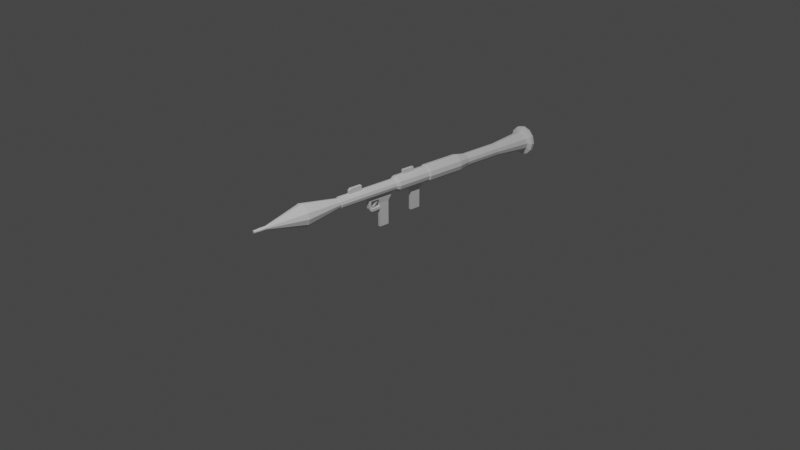 # Source: rocket-launcher.blend  (saved by Blender 2.83.20; exported with 4.5.12 LTS)
import bpy
from mathutils import Matrix  # noqa: F401  (used for matrix-valued properties, if any)

bpy.ops.wm.read_factory_settings(use_empty=True)
scene = bpy.context.scene
scene.name = 'Scene'

# ---- collections
col_collection = bpy.data.collections.new('Collection'); scene.collection.children.link(col_collection)
col_rocket_launcher = bpy.data.collections.new('Rocket Launcher'); scene.collection.children.link(col_rocket_launcher)

# ---- world
world_world = bpy.data.worlds.new('World'); scene.world = world_world
world_world.use_nodes = True; world_world.node_tree.nodes.clear()
_N = world_world.node_tree.nodes; _L = world_world.node_tree.links
n0 = _N.new('ShaderNodeOutputWorld'); n0.name = 'World Output'; n0.location = (300, 300)
n1 = _N.new('ShaderNodeBackground'); n1.name = 'Background'; n1.location = (10, 300)
n1.inputs[0].default_value = (0.05088, 0.05088, 0.05088, 1.0)
_L.new(n1.outputs[0], n0.inputs[0])
n0.is_active_output = True
world_world.color = (0.05088, 0.05088, 0.05088)
world_world.use_sun_shadow = False
world_world.sun_shadow_jitter_overblur = 0.0

# ---- cameras
cam_camera = bpy.data.cameras.new('Camera')
cam_camera.clip_end = 100.0
cam_camera.ortho_scale = 7.314

# ---- lights
light_light = bpy.data.lights.new('Light', 'POINT')
light_light.transmission_factor = 0.0
light_light.energy = 1000.0
light_light.shadow_soft_size = 0.1
light_light.shadow_maximum_resolution = 0.006
light_light.use_absolute_resolution = True

# ---- meshes
me_circle = bpy.data.meshes.new('Circle')
me_circle.from_pydata([(1.763, 0.1538, 0.4057), (1.763, 0.1332, 0.4826), (1.763, 0.07688, 0.5389), (1.763, -1.588e-08, 0.5595), (1.763, -0.07688, 0.5389), (1.763, -0.1332, 0.4826), (1.763, -0.1538, 0.4057), (1.763, -0.1332, 0.3288), (1.763, -0.07688, 0.2725), (1.763, -8.065e-08, 0.2519), (1.763, 0.07688, 0.2725), (1.763, 0.1332, 0.3288), (1.733, 0.1538, 0.4057), (1.733, 0.1332, 0.4826), (1.733, 0.07688, 0.5389), (1.733, -1.588e-08, 0.5595), (1.733, -0.07688, 0.5389), (1.733, -0.1332, 0.4826), (1.733, -0.1538, 0.4057), (1.733, -0.1332, 0.3288), (1.733, -0.07688, 0.2725), (1.733, -8.065e-08, 0.2519), (1.733, 0.07688, 0.2725), (1.733, 0.1332, 0.3288), (1.717, 0.1058, 0.4057), (1.717, 0.09163, 0.4586), (1.717, 0.0529, 0.4973), (1.717, -2.145e-08, 0.5115), (1.717, -0.0529, 0.4973), (1.717, -0.09163, 0.4586), (1.717, -0.1058, 0.4057), (1.717, -0.09163, 0.3528), (1.717, -0.0529, 0.3141), (1.717, -6.601e-08, 0.2999), (1.717, 0.0529, 0.3141), (1.717, 0.09163, 0.3528), (1.312, 0.06888, 0.4057), (1.312, 0.05965, 0.4402), (1.312, 0.03444, 0.4654), (1.312, -2.573e-08, 0.4746), (1.312, -0.03444, 0.4654), (1.312, -0.05965, 0.4402), (1.312, -0.06888, 0.4057), (1.312, -0.05965, 0.3713), (1.312, -0.03444, 0.3461), (1.312, -5.474e-08, 0.3368), (1.312, 0.03444, 0.3461), (1.312, 0.05965, 0.3713), (0.8839, 0.06888, 0.4057), (0.8839, 0.05965, 0.4402), (0.8839, 0.03444, 0.4654), (0.8839, -2.573e-08, 0.4746), (0.8839, -0.03444, 0.4654), (0.8839, -0.05965, 0.4402), (0.8839, -0.06888, 0.4057), (0.8839, -0.05965, 0.3713), (0.8839, -0.03444, 0.3461), (0.8839, -5.474e-08, 0.3368), (0.8839, 0.03444, 0.3461), (0.8839, 0.05965, 0.3713), (0.7609, 0.09383, 0.4057), (0.7609, 0.08126, 0.4526), (0.7609, 0.04692, 0.487), (0.7609, -2.348e-08, 0.4995), (0.7609, -0.04692, 0.487), (0.7609, -0.08126, 0.4526), (0.7609, -0.09383, 0.4057), (0.7609, -0.08126, 0.3588), (0.7609, -0.04692, 0.3245), (0.7609, -6.3e-08, 0.3119), (0.7609, 0.04692, 0.3245), (0.7609, 0.08126, 0.3588), (0.3476, 0.09383, 0.4057), (0.3476, 0.08126, 0.4526), (0.3476, 0.04692, 0.487), (0.3476, -2.348e-08, 0.4995), (0.3476, -0.04692, 0.487), (0.3476, -0.08126, 0.4526), (0.3476, -0.09383, 0.4057), (0.3476, -0.08126, 0.3588), (0.3476, -0.04692, 0.3245), (0.3476, -6.3e-08, 0.3119), (0.3476, 0.04692, 0.3245), (0.3476, 0.08126, 0.3588), (0.333, 0.08264, 0.4057), (0.333, 0.07156, 0.447), (0.333, 0.04132, 0.4773), (0.333, -2.419e-08, 0.4883), (0.333, -0.04132, 0.4773), (0.333, -0.07156, 0.447), (0.333, -0.08264, 0.4057), (0.333, -0.07156, 0.3644), (0.333, -0.04132, 0.3341), (0.333, -5.9e-08, 0.3231), (0.333, 0.04132, 0.3341), (0.333, 0.07156, 0.3644), (-0.04491, 0.08264, 0.4057), (-0.04491, 0.07156, 0.447), (-0.04491, 0.04132, 0.4773), (-0.04491, -2.419e-08, 0.4883), (-0.04491, -0.04132, 0.4773), (-0.04491, -0.07156, 0.447), (-0.04491, -0.08264, 0.4057), (-0.04491, -0.07156, 0.3644), (-0.04491, -0.04132, 0.3341), (-0.04491, -5.9e-08, 0.3231), (-0.04491, 0.04132, 0.3341), (-0.04491, 0.07156, 0.3644), (-0.07911, 0.06065, 0.4057), (-0.07911, 0.05253, 0.436), (-0.07911, 0.03033, 0.4582), (-0.07911, -2.577e-08, 0.4664), (-0.07911, -0.03033, 0.4582), (-0.07911, -0.05253, 0.436), (-0.07911, -0.06065, 0.4057), (-0.07911, -0.05253, 0.3754), (-0.07911, -0.03033, 0.3532), (-0.07911, -5.132e-08, 0.3451), (-0.07911, 0.03033, 0.3532), (-0.07911, 0.05253, 0.3754), (-0.7487, 0.06065, 0.4057), (-0.7487, 0.05253, 0.436), (-0.7487, 0.03033, 0.4582), (-0.7487, -2.577e-08, 0.4664), (-0.7487, -0.03033, 0.4582), (-0.7487, -0.05253, 0.436), (-0.7487, -0.06065, 0.4057), (-0.7487, -0.05253, 0.3754), (-0.7487, -0.03033, 0.3532), (-0.7487, -5.132e-08, 0.3451), (-0.7487, 0.03033, 0.3532), (-0.7487, 0.05253, 0.3754), (-0.753, 0.04819, 0.4057), (-0.753, 0.04173, 0.4298), (-0.753, 0.02409, 0.4474), (-0.753, -2.666e-08, 0.4539), (-0.753, -0.02409, 0.4474), (-0.753, -0.04173, 0.4298), (-0.753, -0.04819, 0.4057), (-0.753, -0.04173, 0.3816), (-0.753, -0.02409, 0.364), (-0.753, -4.696e-08, 0.3575), (-0.753, 0.02409, 0.364), (-0.753, 0.04173, 0.3816), (-1.183, 0.119, 0.4057), (-1.183, 0.1031, 0.4652), (-1.183, 0.05951, 0.5088), (-1.183, -2.052e-08, 0.5247), (-1.183, -0.05951, 0.5088), (-1.183, -0.1031, 0.4652), (-1.183, -0.119, 0.4057), (-1.183, -0.1031, 0.3462), (-1.183, -0.05951, 0.3026), (-1.183, -7.065e-08, 0.2867), (-1.183, 0.05951, 0.3026), (-1.183, 0.1031, 0.3462), (-1.59, 0.01844, 0.4057), (-1.59, 0.01597, 0.4149), (-1.59, 0.009219, 0.4217), (-1.59, -2.803e-08, 0.4242), (-1.59, -0.009219, 0.4217), (-1.59, -0.01597, 0.4149), (-1.59, -0.01844, 0.4057), (-1.59, -0.01597, 0.3965), (-1.59, -0.009219, 0.3897), (-1.59, -3.58e-08, 0.3873), (-1.59, 0.009219, 0.3897), (-1.59, 0.01597, 0.3965), (-1.671, 0.01844, 0.4057), (-1.671, 0.01597, 0.4149), (-1.671, 0.009219, 0.4217), (-1.671, -2.803e-08, 0.4242), (-1.671, -0.009219, 0.4217), (-1.671, -0.01597, 0.4149), (-1.671, -0.01844, 0.4057), (-1.671, -0.01597, 0.3965), (-1.671, -0.009219, 0.3897), (-1.671, -3.58e-08, 0.3873), (-1.671, 0.009219, 0.3897), (-1.671, 0.01597, 0.3965), (-1.671, 0.01614, 0.4057), (-1.671, 0.01398, 0.4138), (-1.671, 0.008071, 0.4197), (-1.671, -2.837e-08, 0.4219), (-1.671, -0.008071, 0.4197), (-1.671, -0.01398, 0.4138), (-1.671, -0.01614, 0.4057), (-1.671, -0.01398, 0.3976), (-1.671, -0.008071, 0.3917), (-1.671, -3.517e-08, 0.3896), (-1.671, 0.008071, 0.3917), (-1.671, 0.01398, 0.3976), (-1.724, 0.01502, 0.4057), (-1.724, 0.01301, 0.4132), (-1.724, 0.00751, 0.4187), (-1.724, -2.854e-08, 0.4207), (-1.724, -0.00751, 0.4187), (-1.724, -0.01301, 0.4132), (-1.724, -0.01502, 0.4057), (-1.724, -0.01301, 0.3982), (-1.724, -0.00751, 0.3927), (-1.724, -3.486e-08, 0.3907), (-1.724, 0.00751, 0.3927), (-1.724, 0.01301, 0.3982), (1.763, -3.055e-08, 0.4057), (-1.199, -0.05613, 0.3085), (-1.199, 0.09722, 0.4618), (-1.199, 0.1123, 0.4057), (-1.199, 0.09722, 0.3496), (-1.199, -0.05613, 0.5029), (-1.199, -2.103e-08, 0.518), (-1.199, -0.09722, 0.3496), (-1.199, -0.1123, 0.4057), (-1.199, 0.05613, 0.3085), (-1.199, -6.831e-08, 0.2935), (-1.724, -2.852e-08, 0.4057), (-1.199, -0.09722, 0.4618), (-1.199, 0.05613, 0.5029)], [], [(4, 3, 15, 16), (11, 10, 22, 23), (1, 0, 12, 13), (8, 7, 19, 20), (5, 4, 16, 17), (0, 11, 23, 12), (2, 1, 13, 14), (9, 8, 20, 21), (6, 5, 17, 18), (3, 2, 14, 15), (10, 9, 21, 22), (7, 6, 18, 19), (14, 13, 25, 26), (21, 20, 32, 33), (18, 17, 29, 30), (15, 14, 26, 27), (22, 21, 33, 34), (19, 18, 30, 31), (16, 15, 27, 28), (23, 22, 34, 35), (13, 12, 24, 25), (20, 19, 31, 32), (17, 16, 28, 29), (12, 23, 35, 24), (24, 35, 47, 36), (26, 25, 37, 38), (33, 32, 44, 45), (30, 29, 41, 42), (27, 26, 38, 39), (34, 33, 45, 46), (31, 30, 42, 43), (28, 27, 39, 40), (35, 34, 46, 47), (25, 24, 36, 37), (32, 31, 43, 44), (29, 28, 40, 41), (41, 40, 52, 53), (36, 47, 59, 48), (38, 37, 49, 50), (45, 44, 56, 57), (42, 41, 53, 54), (39, 38, 50, 51), (46, 45, 57, 58), (43, 42, 54, 55), (40, 39, 51, 52), (47, 46, 58, 59), (37, 36, 48, 49), (44, 43, 55, 56), (53, 52, 64, 65), (48, 59, 71, 60), (50, 49, 61, 62), (57, 56, 68, 69), (54, 53, 65, 66), (51, 50, 62, 63), (58, 57, 69, 70), (55, 54, 66, 67), (52, 51, 63, 64), (59, 58, 70, 71), (49, 48, 60, 61), (56, 55, 67, 68), (68, 67, 79, 80), (65, 64, 76, 77), (60, 71, 83, 72), (62, 61, 73, 74), (69, 68, 80, 81), (66, 65, 77, 78), (63, 62, 74, 75), (70, 69, 81, 82), (67, 66, 78, 79), (64, 63, 75, 76), (71, 70, 82, 83), (61, 60, 72, 73), (73, 72, 84, 85), (80, 79, 91, 92), (77, 76, 88, 89), (72, 83, 95, 84), (74, 73, 85, 86), (81, 80, 92, 93), (78, 77, 89, 90), (75, 74, 86, 87), (82, 81, 93, 94), (79, 78, 90, 91), (76, 75, 87, 88), (83, 82, 94, 95), (95, 94, 106, 107), (85, 84, 96, 97), (92, 91, 103, 104), (89, 88, 100, 101), (84, 95, 107, 96), (86, 85, 97, 98), (93, 92, 104, 105), (90, 89, 101, 102), (87, 86, 98, 99), (94, 93, 105, 106), (91, 90, 102, 103), (88, 87, 99, 100), (100, 99, 111, 112), (107, 106, 118, 119), (97, 96, 108, 109), (104, 103, 115, 116), (101, 100, 112, 113), (96, 107, 119, 108), (98, 97, 109, 110), (105, 104, 116, 117), (102, 101, 113, 114), (99, 98, 110, 111), (106, 105, 117, 118), (103, 102, 114, 115), (112, 111, 123, 124), (119, 118, 130, 131), (109, 108, 120, 121), (116, 115, 127, 128), (113, 112, 124, 125), (108, 119, 131, 120), (110, 109, 121, 122), (117, 116, 128, 129), (114, 113, 125, 126), (111, 110, 122, 123), (118, 117, 129, 130), (115, 114, 126, 127), (127, 126, 138, 139), (124, 123, 135, 136), (131, 130, 142, 143), (121, 120, 132, 133), (128, 127, 139, 140), (125, 124, 136, 137), (120, 131, 143, 132), (122, 121, 133, 134), (129, 128, 140, 141), (126, 125, 137, 138), (123, 122, 134, 135), (130, 129, 141, 142), (139, 138, 150, 151), (136, 135, 147, 148), (143, 142, 154, 155), (133, 132, 144, 145), (140, 139, 151, 152), (137, 136, 148, 149), (132, 143, 155, 144), (134, 133, 145, 146), (141, 140, 152, 153), (138, 137, 149, 150), (135, 134, 146, 147), (142, 141, 153, 154), (213, 214, 165, 166), (211, 212, 162, 163), (209, 210, 159, 160), (208, 213, 166, 167), (206, 207, 156, 157), (205, 211, 163, 164), (216, 209, 160, 161), (207, 208, 167, 156), (217, 206, 157, 158), (214, 205, 164, 165), (212, 216, 161, 162), (210, 217, 158, 159), (159, 158, 170, 171), (166, 165, 177, 178), (163, 162, 174, 175), (160, 159, 171, 172), (167, 166, 178, 179), (157, 156, 168, 169), (164, 163, 175, 176), (161, 160, 172, 173), (156, 167, 179, 168), (158, 157, 169, 170), (165, 164, 176, 177), (162, 161, 173, 174), (171, 170, 182, 183), (178, 177, 189, 190), (175, 174, 186, 187), (172, 171, 183, 184), (179, 178, 190, 191), (169, 168, 180, 181), (176, 175, 187, 188), (173, 172, 184, 185), (168, 179, 191, 180), (170, 169, 181, 182), (177, 176, 188, 189), (174, 173, 185, 186), (186, 185, 197, 198), (183, 182, 194, 195), (190, 189, 201, 202), (187, 186, 198, 199), (184, 183, 195, 196), (191, 190, 202, 203), (181, 180, 192, 193), (188, 187, 199, 200), (185, 184, 196, 197), (180, 191, 203, 192), (182, 181, 193, 194), (189, 188, 200, 201), (147, 146, 217, 210), (4, 5, 204), (11, 0, 204), (1, 2, 204), (8, 9, 204), (5, 6, 204), (2, 3, 204), (9, 10, 204), (6, 7, 204), (3, 4, 204), (10, 11, 204), (0, 1, 204), (7, 8, 204), (193, 192, 215), (192, 203, 215), (203, 202, 215), (202, 201, 215), (201, 200, 215), (200, 199, 215), (199, 198, 215), (198, 197, 215), (197, 196, 215), (196, 195, 215), (195, 194, 215), (194, 193, 215), (150, 149, 216, 212), (153, 152, 205, 214), (146, 145, 206, 217), (144, 155, 208, 207), (149, 148, 209, 216), (152, 151, 211, 205), (145, 144, 207, 206), (155, 154, 213, 208), (148, 147, 210, 209), (151, 150, 212, 211), (154, 153, 214, 213)])
_uv = me_circle.uv_layers.new(name='UVMap')
_uv.uv.foreach_set('vector', [0.0, 0.0, 0.0, 0.0, 0.0, 0.0, 0.0, 0.0, 0.0, 0.0, 0.0, 0.0, 0.0, 0.0, 0.0, 0.0, 0.0, 0.0, 0.0, 0.0, 0.0, 0.0, 0.0, 0.0, 0.0, 0.0, 0.0, 0.0, 0.0, 0.0, 0.0, 0.0, 0.0, 0.0, 0.0, 0.0, 0.0, 0.0, 0.0, 0.0, 0.0, 0.0, 0.0, 0.0, 0.0, 0.0, 0.0, 0.0, 0.0, 0.0, 0.0, 0.0, 0.0, 0.0, 0.0, 0.0, 0.0, 0.0, 0.0, 0.0, 0.0, 0.0, 0.0, 0.0, 0.0, 0.0, 0.0, 0.0, 0.0, 0.0, 0.0, 0.0, 0.0, 0.0, 0.0, 0.0, 0.0, 0.0, 0.0, 0.0, 0.0, 0.0, 0.0, 0.0, 0.0, 0.0, 0.0, 0.0, 0.0, 0.0, 0.0, 0.0, 0.0, 0.0, 0.0, 0.0, 0.0, 0.0, 0.0, 0.0, 0.0, 0.0, 0.0, 0.0, 0.0, 0.0, 0.0, 0.0, 0.0, 0.0, 0.0, 0.0, 0.0, 0.0, 0.0, 0.0, 0.0, 0.0, 0.0, 0.0, 0.0, 0.0, 0.0, 0.0, 0.0, 0.0, 0.0, 0.0, 0.0, 0.0, 0.0, 0.0, 0.0, 0.0, 0.0, 0.0, 0.0, 0.0, 0.0, 0.0, 0.0, 0.0, 0.0, 0.0, 0.0, 0.0, 0.0, 0.0, 0.0, 0.0, 0.0, 0.0, 0.0, 0.0, 0.0, 0.0, 0.0, 0.0, 0.0, 0.0, 0.0, 0.0, 0.0, 0.0, 0.0, 0.0, 0.0, 0.0, 0.0, 0.0, 0.0, 0.0, 0.0, 0.0, 0.0, 0.0, 0.0, 0.0, 0.0, 0.0, 0.0, 0.0, 0.0, 0.0, 0.0, 0.0, 0.0, 0.0, 0.0, 0.0, 0.0, 0.0, 0.0, 0.0, 0.0, 0.0, 0.0, 0.0, 0.0, 0.0, 0.0, 0.0, 0.0, 0.0, 0.0, 0.0, 0.0, 0.0, 0.0, 0.0, 0.0, 0.0, 0.0, 0.0, 0.0, 0.0, 0.0, 0.0, 0.0, 0.0, 0.0, 0.0, 0.0, 0.0, 0.0, 0.0, 0.0, 0.0, 0.0, 0.0, 0.0, 0.0, 0.0, 0.0, 0.0, 0.0, 0.0, 0.0, 0.0, 0.0, 0.0, 0.0, 0.0, 0.0, 0.0, 0.0, 0.0, 0.0, 0.0, 0.0, 0.0, 0.0, 0.0, 0.0, 0.0, 0.0, 0.0, 0.0, 0.0, 0.0, 0.0, 0.0, 0.0, 0.0, 0.0, 0.0, 0.0, 0.0, 0.0, 0.0, 0.0, 0.0, 0.0, 0.0, 0.0, 0.0, 0.0, 0.0, 0.0, 0.0, 0.0, 0.0, 0.0, 0.0, 0.0, 0.0, 0.0, 0.0, 0.0, 0.0, 0.0, 0.0, 0.0, 0.0, 0.0, 0.0, 0.0, 0.0, 0.0, 0.0, 0.0, 0.0, 0.0, 0.0, 0.0, 0.0, 0.0, 0.0, 0.0, 0.0, 0.0, 0.0, 0.0, 0.0, 0.0, 0.0, 0.0, 0.0, 0.0, 0.0, 0.0, 0.0, 0.0, 0.0, 0.0, 0.0, 0.0, 0.0, 0.0, 0.0, 0.0, 0.0, 0.0, 0.0, 0.0, 0.0, 0.0, 0.0, 0.0, 0.0, 0.0, 0.0, 0.0, 0.0, 0.0, 0.0, 0.0, 0.0, 0.0, 0.0, 0.0, 0.0, 0.0, 0.0, 0.0, 0.0, 0.0, 0.0, 0.0, 0.0, 0.0, 0.0, 0.0, 0.0, 0.0, 0.0, 0.0, 0.0, 0.0, 0.0, 0.0, 0.0, 0.0, 0.0, 0.0, 0.0, 0.0, 0.0, 0.0, 0.0, 0.0, 0.0, 0.0, 0.0, 0.0, 0.0, 0.0, 0.0, 0.0, 0.0, 0.0, 0.0, 0.0, 0.0, 0.0, 0.0, 0.0, 0.0, 0.0, 0.0, 0.0, 0.0, 0.0, 0.0, 0.0, 0.0, 0.0, 0.0, 0.0, 0.0, 0.0, 0.0, 0.0, 0.0, 0.0, 0.0, 0.0, 0.0, 0.0, 0.0, 0.0, 0.0, 0.0, 0.0, 0.0, 0.0, 0.0, 0.0, 0.0, 0.0, 0.0, 0.0, 0.0, 0.0, 0.0, 0.0, 0.0, 0.0, 0.0, 0.0, 0.0, 0.0, 0.0, 0.0, 0.0, 0.0, 0.0, 0.0, 0.0, 0.0, 0.0, 0.0, 0.0, 0.0, 0.0, 0.0, 0.0, 0.0, 0.0, 0.0, 0.0, 0.0, 0.0, 0.0, 0.0, 0.0, 0.0, 0.0, 0.0, 0.0, 0.0, 0.0, 0.0, 0.0, 0.0, 0.0, 0.0, 0.0, 0.0, 0.0, 0.0, 0.0, 0.0, 0.0, 0.0, 0.0, 0.0, 0.0, 0.0, 0.0, 0.0, 0.0, 0.0, 0.0, 0.0, 0.0, 0.0, 0.0, 0.0, 0.0, 0.0, 0.0, 0.0, 0.0, 0.0, 0.0, 0.0, 0.0, 0.0, 0.0, 0.0, 0.0, 0.0, 0.0, 0.0, 0.0, 0.0, 0.0, 0.0, 0.0, 0.0, 0.0, 0.0, 0.0, 0.0, 0.0, 0.0, 0.0, 0.0, 0.0, 0.0, 0.0, 0.0, 0.0, 0.0, 0.0, 0.0, 0.0, 0.0, 0.0, 0.0, 0.0, 0.0, 0.0, 0.0, 0.0, 0.0, 0.0, 0.0, 0.0, 0.0, 0.0, 0.0, 0.0, 0.0, 0.0, 0.0, 0.0, 0.0, 0.0, 0.0, 0.0, 0.0, 0.0, 0.0, 0.0, 0.0, 0.0, 0.0, 0.0, 0.0, 0.0, 0.0, 0.0, 0.0, 0.0, 0.0, 0.0, 0.0, 0.0, 0.0, 0.0, 0.0, 0.0, 0.0, 0.0, 0.0, 0.0, 0.0, 0.0, 0.0, 0.0, 0.0, 0.0, 0.0, 0.0, 0.0, 0.0, 0.0, 0.0, 0.0, 0.0, 0.0, 0.0, 0.0, 0.0, 0.0, 0.0, 0.0, 0.0, 0.0, 0.0, 0.0, 0.0, 0.0, 0.0, 0.0, 0.0, 0.0, 0.0, 0.0, 0.0, 0.0, 0.0, 0.0, 0.0, 0.0, 0.0, 0.0, 0.0, 0.0, 0.0, 0.0, 0.0, 0.0, 0.0, 0.0, 0.0, 0.0, 0.0, 0.0, 0.0, 0.0, 0.0, 0.0, 0.0, 0.0, 0.0, 0.0, 0.0, 0.0, 0.0, 0.0, 0.0, 0.0, 0.0, 0.0, 0.0, 0.0, 0.0, 0.0, 0.0, 0.0, 0.0, 0.0, 0.0, 0.0, 0.0, 0.0, 0.0, 0.0, 0.0, 0.0, 0.0, 0.0, 0.0, 0.0, 0.0, 0.0, 0.0, 0.0, 0.0, 0.0, 0.0, 0.0, 0.0, 0.0, 0.0, 0.0, 0.0, 0.0, 0.0, 0.0, 0.0, 0.0, 0.0, 0.0, 0.0, 0.0, 0.0, 0.0, 0.0, 0.0, 0.0, 0.0, 0.0, 0.0, 0.0, 0.0, 0.0, 0.0, 0.0, 0.0, 0.0, 0.0, 0.0, 0.0, 0.0, 0.0, 0.0, 0.0, 0.0, 0.0, 0.0, 0.0, 0.0, 0.0, 0.0, 0.0, 0.0, 0.0, 0.0, 0.0, 0.0, 0.0, 0.0, 0.0, 0.0, 0.0, 0.0, 0.0, 0.0, 0.0, 0.0, 0.0, 0.0, 0.0, 0.0, 0.0, 0.0, 0.0, 0.0, 0.0, 0.0, 0.0, 0.0, 0.0, 0.0, 0.0, 0.0, 0.0, 0.0, 0.0, 0.0, 0.0, 0.0, 0.0, 0.0, 0.0, 0.0, 0.0, 0.0, 0.0, 0.0, 0.0, 0.0, 0.0, 0.0, 0.0, 0.0, 0.0, 0.0, 0.0, 0.0, 0.0, 0.0, 0.0, 0.0, 0.0, 0.0, 0.0, 0.0, 0.0, 0.0, 0.0, 0.0, 0.0, 0.0, 0.0, 0.0, 0.0, 0.0, 0.0, 0.0, 0.0, 0.0, 0.0, 0.0, 0.0, 0.0, 0.0, 0.0, 0.0, 0.0, 0.0, 0.0, 0.0, 0.0, 0.0, 0.0, 0.0, 0.0, 0.0, 0.0, 0.0, 0.0, 0.0, 0.0, 0.0, 0.0, 0.0, 0.0, 0.0, 0.0, 0.0, 0.0, 0.0, 0.0, 0.0, 0.0, 0.0, 0.0, 0.0, 0.0, 0.0, 0.0, 0.0, 0.0, 0.0, 0.0, 0.0, 0.0, 0.0, 0.0, 0.0, 0.0, 0.0, 0.0, 0.0, 0.0, 0.0, 0.0, 0.0, 0.0, 0.0, 0.0, 0.0, 0.0, 0.0, 0.0, 0.0, 0.0, 0.0, 0.0, 0.0, 0.0, 0.0, 0.0, 0.0, 0.0, 0.0, 0.0, 0.0, 0.0, 0.0, 0.0, 0.0, 0.0, 0.0, 0.0, 0.0, 0.0, 0.0, 0.0, 0.0, 0.0, 0.0, 0.0, 0.0, 0.0, 0.0, 0.0, 0.0, 0.0, 0.0, 0.0, 0.0, 0.0, 0.0, 0.0, 0.0, 0.0, 0.0, 0.0, 0.0, 0.0, 0.0, 0.0, 0.0, 0.0, 0.0, 0.0, 0.0, 0.0, 0.0, 0.0, 0.0, 0.0, 0.0, 0.0, 0.0, 0.0, 0.0, 0.0, 0.0, 0.0, 0.0, 0.0, 0.0, 0.0, 0.0, 0.0, 0.0, 0.0, 0.0, 0.0, 0.0, 0.0, 0.0, 0.0, 0.0, 0.0, 0.0, 0.0, 0.0, 0.0, 0.0, 0.0, 0.0, 0.0, 0.0, 0.0, 0.0, 0.0, 0.0, 0.0, 0.0, 0.0, 0.0, 0.0, 0.0, 0.0, 0.0, 0.0, 0.0, 0.0, 0.0, 0.0, 0.0, 0.0, 0.0, 0.0, 0.0, 0.0, 0.0, 0.0, 0.0, 0.0, 0.0, 0.0, 0.0, 0.0, 0.0, 0.0, 0.0, 0.0, 0.0, 0.0, 0.0, 0.0, 0.0, 0.0, 0.0, 0.0, 0.0, 0.0, 0.0, 0.0, 0.0, 0.0, 0.0, 0.0, 0.0, 0.0, 0.0, 0.0, 0.0, 0.0, 0.0, 0.0, 0.0, 0.0, 0.0, 0.0, 0.0, 0.0, 0.0, 0.0, 0.0, 0.0, 0.0, 0.0, 0.0, 0.0, 0.0, 0.0, 0.0, 0.0, 0.0, 0.0, 0.0, 0.0, 0.0, 0.0, 0.0, 0.0, 0.0, 0.0, 0.0, 0.0, 0.0, 0.0, 0.0, 0.0, 0.0, 0.0, 0.0, 0.0, 0.0, 0.0, 0.0, 0.0, 0.0, 0.0, 0.0, 0.0, 0.0, 0.0, 0.0, 0.0, 0.0, 0.0, 0.0, 0.0, 0.0, 0.0, 0.0, 0.0, 0.0, 0.0, 0.0, 0.0, 0.0, 0.0, 0.0, 0.0, 0.0, 0.0, 0.0, 0.0, 0.0, 0.0, 0.0, 0.0, 0.0, 0.0, 0.0, 0.0, 0.0, 0.0, 0.0, 0.0, 0.0, 0.0, 0.0, 0.0, 0.0, 0.0, 0.0, 0.0, 0.0, 0.0, 0.0, 0.0, 0.0, 0.0, 0.0, 0.0, 0.0, 0.0, 0.0, 0.0, 0.0, 0.0, 0.0, 0.0, 0.0, 0.0, 0.0, 0.0, 0.0, 0.0, 0.0, 0.0, 0.0, 0.0, 0.0, 0.0, 0.0, 0.0, 0.0, 0.0, 0.0, 0.0, 0.0, 0.0, 0.0, 0.0, 0.0, 0.0, 0.0, 0.0, 0.0, 0.0, 0.0, 0.0, 0.0, 0.0, 0.0, 0.0, 0.0, 0.0, 0.0, 0.0, 0.0, 0.0, 0.0, 0.0, 0.0, 0.0, 0.0, 0.0, 0.0, 0.0, 0.0, 0.0, 0.0, 0.0, 0.0, 0.0, 0.0, 0.0, 0.0, 0.0, 0.0, 0.0, 0.0, 0.0, 0.0, 0.0, 0.0, 0.0, 0.0, 0.0, 0.0, 0.0, 0.0, 0.0, 0.0, 0.0, 0.0, 0.0, 0.0, 0.0, 0.0, 0.0, 0.0, 0.0, 0.0, 0.0, 0.0, 0.0, 0.0, 0.0, 0.0, 0.0, 0.0, 0.0, 0.0, 0.0, 0.0, 0.0, 0.0, 0.0, 0.0, 0.0, 0.0, 0.0, 0.0, 0.0, 0.0, 0.0, 0.0, 0.0, 0.0, 0.0, 0.0, 0.0, 0.0, 0.0, 0.0, 0.0, 0.0, 0.0, 0.0, 0.0, 0.0, 0.0, 0.0, 0.0, 0.0, 0.0, 0.0, 0.0, 0.0, 0.0, 0.0, 0.0, 0.0, 0.0, 0.0, 0.0, 0.0, 0.0, 0.0, 0.0, 0.0, 0.0, 0.0, 0.0, 0.0, 0.0, 0.0, 0.0, 0.0, 0.0, 0.0, 0.0, 0.0, 0.0, 0.0, 0.0, 0.0, 0.0, 0.0, 0.0, 0.0, 0.0, 0.0, 0.0, 0.0, 0.0, 0.0, 0.0, 0.0, 0.0, 0.0, 0.0, 0.0, 0.0, 0.0, 0.0, 0.0, 0.0, 0.0, 0.0, 0.0, 0.0, 0.0, 0.0, 0.0, 0.0, 0.0, 0.0, 0.0, 0.0, 0.0, 0.0, 0.0, 0.0, 0.0, 0.0, 0.0, 0.0, 0.0, 0.0, 0.0, 0.0, 0.0, 0.0, 0.0, 0.0, 0.0, 0.0, 0.0, 0.0, 0.0, 0.0, 0.0, 0.0, 0.0, 0.0, 0.0, 0.0, 0.0, 0.0, 0.0, 0.0, 0.0, 0.0, 0.0, 0.0, 0.0, 0.0, 0.0, 0.0, 0.0, 0.0, 0.0, 0.0, 0.0, 0.0, 0.0, 0.0, 0.0, 0.0, 0.0, 0.0, 0.0, 0.0, 0.0, 0.0, 0.0, 0.0, 0.0, 0.0, 0.0, 0.0, 0.0, 0.0, 0.0, 0.0, 0.0, 0.0, 0.0, 0.0, 0.0, 0.0, 0.0, 0.0, 0.0, 0.0, 0.0, 0.0, 0.0, 0.0, 0.0, 0.0, 0.0, 0.0, 0.0, 0.0, 0.0, 0.0, 0.0, 0.0, 0.0, 0.0, 0.0, 0.0, 0.0, 0.0, 0.0, 0.0, 0.0, 0.0, 0.0, 0.0, 0.0, 0.0, 0.0, 0.0, 0.0, 0.0, 0.0, 0.0, 0.0, 0.0, 0.0, 0.0, 0.0, 0.0, 0.0, 0.0, 0.0, 0.0, 0.0, 0.0, 0.0, 0.0, 0.0, 0.0, 0.0, 0.0, 0.0, 0.0, 0.0, 0.0, 0.0, 0.0, 0.0, 0.0, 0.0, 0.0, 0.0, 0.0, 0.0, 0.0, 0.0, 0.0, 0.0, 0.0, 0.0, 0.0, 0.0, 0.0, 0.0, 0.0, 0.0, 0.0, 0.0, 0.0, 0.0, 0.0, 0.0, 0.0, 0.0, 0.0, 0.0, 0.0, 0.0, 0.0, 0.0, 0.0, 0.0, 0.0, 0.0, 0.0, 0.0, 0.0, 0.0, 0.0, 0.0, 0.0, 0.0, 0.0, 0.0, 0.0, 0.0, 0.0, 0.0, 0.0, 0.0, 0.0, 0.0, 0.0, 0.0, 0.0, 0.0, 0.0, 0.0, 0.0, 0.0, 0.0, 0.0, 0.0, 0.0, 0.0, 0.0, 0.0, 0.0, 0.0, 0.0, 0.0, 0.0, 0.0, 0.0, 0.0, 0.0, 0.0, 0.0, 0.0, 0.0, 0.0, 0.0, 0.0, 0.0, 0.0, 0.0, 0.0, 0.0, 0.0, 0.0, 0.0, 0.0, 0.0, 0.0, 0.0, 0.0, 0.0, 0.0, 0.0, 0.0, 0.0, 0.0, 0.0, 0.0, 0.0, 0.0, 0.0, 0.0, 0.0, 0.0, 0.0, 0.0, 0.0, 0.0, 0.0, 0.0, 0.0, 0.0, 0.0, 0.0, 0.0, 0.0, 0.0, 0.0, 0.0, 0.0, 0.0, 0.0, 0.0, 0.0, 0.0, 0.0, 0.0, 0.0, 0.0, 0.0, 0.0, 0.0, 0.0, 0.0, 0.0, 0.0, 0.0, 0.0, 0.0, 0.0, 0.0, 0.0, 0.0, 0.0, 0.0, 0.0, 0.0, 0.0, 0.0, 0.0, 0.0, 0.0, 0.0, 0.0, 0.0, 0.0, 0.0, 0.0, 0.0, 0.0, 0.0, 0.0, 0.0, 0.0, 0.0, 0.0, 0.0, 0.0, 0.0, 0.0, 0.0, 0.0, 0.0, 0.0, 0.0, 0.0, 0.0, 0.0, 0.0, 0.0, 0.0, 0.0, 0.0, 0.0, 0.0, 0.0, 0.0, 0.0, 0.0, 0.0, 0.0, 0.0, 0.0, 0.0, 0.0, 0.0, 0.0, 0.0, 0.0, 0.0, 0.0, 0.0, 0.0, 0.0, 0.0, 0.0, 0.0, 0.0, 0.0, 0.0, 0.0, 0.0, 0.0, 0.0, 0.0, 0.0, 0.0, 0.0, 0.0, 0.0, 0.0, 0.0, 0.0, 0.0, 0.0, 0.0, 0.0, 0.0, 0.0, 0.0, 0.0, 0.0, 0.0, 0.0, 0.0, 0.0, 0.0, 0.0, 0.0, 0.0, 0.0, 0.0, 0.0, 0.0, 0.0, 0.0, 0.0, 0.0, 0.0, 0.0, 0.0, 0.0, 0.0, 0.0, 0.0, 0.0, 0.0, 0.0, 0.0, 0.0, 0.0, 0.0, 0.0, 0.0, 0.0, 0.0, 0.0, 0.0, 0.0, 0.0, 0.0, 0.0, 0.0, 0.0, 0.0, 0.0, 0.0, 0.0, 0.0, 0.0, 0.0, 0.0, 0.0, 0.0, 0.0, 0.0, 0.0, 0.0, 0.0, 0.0, 0.0, 0.0, 0.0, 0.0, 0.0, 0.0, 0.0, 0.0, 0.0, 0.0, 0.0, 0.0, 0.0, 0.0, 0.0, 0.0, 0.0, 0.0, 0.0, 0.0, 0.0, 0.0, 0.0, 0.0, 0.0, 0.0, 0.0])
me_circle.use_remesh_fix_poles = True
me_circle.use_remesh_preserve_attributes = False
me_circle.use_mirror_vertex_groups = False
me_circle.update()
me_cube_001 = bpy.data.meshes.new('Cube.001')
me_cube_001.from_pydata([(0.1419, -0.01499, 0.06641), (0.1419, -0.01499, 0.2788), (0.1419, 0.01499, 0.06641), (0.1419, 0.01499, 0.2788), (0.2535, -0.01499, 0.06641), (0.2535, -0.01499, 0.2788), (0.2535, 0.01499, 0.06641), (0.2535, 0.01499, 0.2788), (0.1183, -0.02134, 0.2996), (0.1183, 0.02134, 0.2996), (0.2771, 0.02134, 0.2996), (0.2771, -0.02134, 0.2996), (0.1183, -0.02134, 0.3304), (0.1183, 0.02134, 0.3304), (0.2771, 0.02134, 0.3304), (0.2771, -0.02134, 0.3304)], [], [(0, 1, 3, 2), (2, 3, 7, 6), (6, 7, 5, 4), (4, 5, 1, 0), (2, 6, 4, 0), (3, 1, 8, 9), (10, 9, 13, 14), (1, 5, 11, 8), (7, 3, 9, 10), (5, 7, 10, 11), (11, 10, 14, 15), (9, 8, 12, 13), (8, 11, 15, 12)])
_uv = me_cube_001.uv_layers.new(name='UVMap')
_uv.uv.foreach_set('vector', [0.375, 0.0, 0.625, 0.0, 0.625, 0.25, 0.375, 0.25, 0.375, 0.25, 0.625, 0.25, 0.625, 0.5, 0.375, 0.5, 0.375, 0.5, 0.625, 0.5, 0.625, 0.75, 0.375, 0.75, 0.375, 0.75, 0.625, 0.75, 0.625, 1.0, 0.375, 1.0, 0.125, 0.5, 0.375, 0.5, 0.375, 0.75, 0.125, 0.75, 0.625, 0.25, 0.625, 0.0, 0.625, 0.0, 0.625, 0.25, 0.625, 0.5, 0.625, 0.25, 0.625, 0.25, 0.625, 0.5, 0.625, 1.0, 0.625, 0.75, 0.625, 0.75, 0.625, 1.0, 0.625, 0.5, 0.625, 0.25, 0.625, 0.25, 0.625, 0.5, 0.625, 0.75, 0.625, 0.5, 0.625, 0.5, 0.625, 0.75, 0.625, 0.75, 0.625, 0.5, 0.625, 0.5, 0.625, 0.75, 0.625, 0.25, 0.625, 0.0, 0.625, 0.0, 0.625, 0.25, 0.625, 1.0, 0.625, 0.75, 0.625, 0.75, 0.625, 1.0])
me_cube_001.use_remesh_fix_poles = True
me_cube_001.use_remesh_preserve_attributes = False
me_cube_001.use_mirror_vertex_groups = False
me_cube_001.update()
me_cube_002 = bpy.data.meshes.new('Cube.002')
me_cube_002.from_pydata([(0.0433, -0.01499, 0.483), (0.0433, 0.01499, 0.483), (0.1753, -0.01499, 0.483), (0.1753, 0.01499, 0.483), (0.0433, 0.01499, 0.531), (0.0433, -0.01499, 0.531), (0.1753, 0.01499, 0.531), (0.1753, -0.01499, 0.531)], [], [(4, 5, 7, 6), (1, 4, 6, 3), (3, 6, 7, 2), (0, 5, 4, 1), (2, 7, 5, 0)])
_uv = me_cube_002.uv_layers.new(name='UVMap')
_uv.uv.foreach_set('vector', [0.125, 0.5, 0.125, 0.75, 0.375, 0.75, 0.375, 0.5, 0.125, 0.5, 0.125, 0.5, 0.375, 0.5, 0.375, 0.5, 0.375, 0.5, 0.375, 0.5, 0.375, 0.75, 0.375, 0.75, 0.125, 0.75, 0.125, 0.75, 0.125, 0.5, 0.125, 0.5, 0.375, 0.75, 0.375, 0.75, 0.125, 0.75, 0.125, 0.75])
me_cube_002.use_remesh_fix_poles = True
me_cube_002.use_remesh_preserve_attributes = False
me_cube_002.use_mirror_vertex_groups = False
me_cube_002.update()
me_cube_003 = bpy.data.meshes.new('Cube.003')
me_cube_003.from_pydata([(-0.6109, -0.01499, 0.4548), (-0.6109, 0.01499, 0.4548), (-0.4843, -0.01499, 0.4548), (-0.4843, 0.01499, 0.4548), (-0.6109, 0.01499, 0.5177), (-0.6109, -0.01499, 0.5177), (-0.4843, 0.01499, 0.5177), (-0.4843, -0.01499, 0.5177), (-0.6317, 0.01499, 0.4548), (-0.6317, -0.01499, 0.4548), (-0.6317, 0.01499, 0.5008), (-0.6317, -0.01499, 0.5008)], [], [(4, 5, 7, 6), (1, 4, 6, 3), (3, 6, 7, 2), (4, 10, 11, 5), (2, 7, 5, 0), (9, 11, 10, 8), (5, 11, 9, 0), (1, 8, 10, 4)])
_uv = me_cube_003.uv_layers.new(name='UVMap')
_uv.uv.foreach_set('vector', [0.125, 0.5, 0.125, 0.75, 0.375, 0.75, 0.375, 0.5, 0.125, 0.5, 0.125, 0.5, 0.375, 0.5, 0.375, 0.5, 0.375, 0.5, 0.375, 0.5, 0.375, 0.75, 0.375, 0.75, 0.125, 0.5, 0.125, 0.5, 0.125, 0.75, 0.125, 0.75, 0.375, 0.75, 0.375, 0.75, 0.125, 0.75, 0.125, 0.75, 0.125, 0.75, 0.125, 0.75, 0.125, 0.5, 0.125, 0.5, 0.125, 0.75, 0.125, 0.75, 0.125, 0.75, 0.125, 0.75, 0.125, 0.5, 0.125, 0.5, 0.125, 0.5, 0.125, 0.5])
me_cube_003.use_remesh_fix_poles = True
me_cube_003.use_remesh_preserve_attributes = False
me_cube_003.use_mirror_vertex_groups = False
me_cube_003.update()
me_cube_004 = bpy.data.meshes.new('Cube.004')
me_cube_004.from_pydata([(-0.2596, -0.01499, 0.0008389), (-0.2596, -0.01499, 0.2596), (-0.2596, 0.01499, 0.0008389), (-0.2596, 0.01499, 0.2596), (-0.1518, -0.01499, 0.0008389), (-0.1518, -0.01499, 0.2596), (-0.1518, 0.01499, 0.0008389), (-0.1518, 0.01499, 0.2596), (-0.2824, -0.02134, 0.3111), (-0.2824, 0.02134, 0.3111), (-0.1238, 0.02134, 0.3111), (-0.1238, -0.02134, 0.3111), (-0.2824, -0.02134, 0.3567), (-0.2824, 0.02134, 0.3567), (-0.1238, 0.02134, 0.3567), (-0.1238, -0.02134, 0.3567), (-0.3979, -0.02134, 0.3111), (-0.3979, 0.02134, 0.3111), (-0.3979, -0.02134, 0.3567), (-0.3979, 0.02134, 0.3567), (-0.3741, -0.02134, 0.3111), (-0.3741, 0.02134, 0.3111), (-0.3741, 0.02134, 0.3567), (-0.3741, -0.02134, 0.3567), (-0.2536, -0.01852, 0.1989), (-0.2536, 0.01852, 0.1989), (-0.2536, -0.01852, 0.2251), (-0.2536, 0.01852, 0.2251), (-0.3979, -0.02134, 0.2448), (-0.3535, -0.02134, 0.1989), (-0.3945, -0.02134, 0.2272), (-0.3849, -0.02134, 0.2123), (-0.3705, -0.02134, 0.2024), (-0.3535, 0.02134, 0.1989), (-0.3979, 0.02134, 0.2448), (-0.3705, 0.02134, 0.2024), (-0.3849, 0.02134, 0.2123), (-0.3945, 0.02134, 0.2272), (-0.3579, -0.02134, 0.2251), (-0.3741, -0.02134, 0.2419), (-0.3641, -0.02134, 0.2263), (-0.3694, -0.02134, 0.23), (-0.3729, -0.02134, 0.2355), (-0.3741, 0.02134, 0.2419), (-0.3579, 0.02134, 0.2251), (-0.3729, 0.02134, 0.2355), (-0.3694, 0.02134, 0.23), (-0.3641, 0.02134, 0.2263)], [], [(0, 1, 3, 2), (2, 3, 7, 6), (6, 7, 5, 4), (4, 5, 1, 0), (2, 6, 4, 0), (3, 1, 8, 9), (10, 9, 13, 14), (1, 5, 11, 8), (7, 3, 9, 10), (5, 7, 10, 11), (11, 10, 14, 15), (8, 11, 15, 12), (17, 16, 18, 19), (22, 21, 17, 19), (23, 22, 19, 18), (20, 23, 18, 16), (8, 12, 23, 20), (12, 13, 22, 23), (13, 9, 21, 22), (9, 8, 20, 21), (43, 45, 46, 47, 44, 27, 25, 33, 35, 36, 37, 34, 17, 21), (44, 38, 26, 27), (28, 30, 31, 32, 29, 24, 26, 38, 40, 41, 42, 39, 20, 16), (16, 17, 34, 28), (28, 34, 37, 30), (30, 37, 36, 31), (31, 36, 35, 32), (32, 35, 33, 29), (33, 25, 24, 29), (38, 44, 47, 40), (40, 47, 46, 41), (41, 46, 45, 42), (42, 45, 43, 39), (21, 20, 39, 43)])
_uv = me_cube_004.uv_layers.new(name='UVMap')
_uv.uv.foreach_set('vector', [0.375, 0.0, 0.625, 0.0, 0.625, 0.25, 0.375, 0.25, 0.375, 0.25, 0.625, 0.25, 0.625, 0.5, 0.375, 0.5, 0.375, 0.5, 0.625, 0.5, 0.625, 0.75, 0.375, 0.75, 0.375, 0.75, 0.625, 0.75, 0.625, 1.0, 0.375, 1.0, 0.125, 0.5, 0.375, 0.5, 0.375, 0.75, 0.125, 0.75, 0.625, 0.25, 0.625, 0.0, 0.625, 0.0, 0.625, 0.25, 0.625, 0.5, 0.625, 0.25, 0.625, 0.25, 0.625, 0.5, 0.625, 1.0, 0.625, 0.75, 0.625, 0.75, 0.625, 1.0, 0.625, 0.5, 0.625, 0.25, 0.625, 0.25, 0.625, 0.5, 0.625, 0.75, 0.625, 0.5, 0.625, 0.5, 0.625, 0.75, 0.625, 0.75, 0.625, 0.5, 0.625, 0.5, 0.625, 0.75, 0.625, 1.0, 0.625, 0.75, 0.625, 0.75, 0.625, 1.0, 0.625, 0.25, 0.625, 0.0, 0.625, 0.0, 0.625, 0.25, 0.625, 0.25, 0.625, 0.25, 0.625, 0.25, 0.625, 0.25, 0.0, 0.0, 0.0, 0.0, 0.0, 0.0, 0.0, 0.0, 0.625, 1.0, 0.625, 1.0, 0.625, 1.0, 0.625, 1.0, 0.625, 1.0, 0.625, 1.0, 0.625, 1.0, 0.625, 1.0, 0.0, 0.0, 0.0, 0.0, 0.0, 0.0, 0.0, 0.0, 0.625, 0.25, 0.625, 0.25, 0.625, 0.25, 0.625, 0.25, 0.625, 0.25, 0.625, 0.0, 0.625, 0.0, 0.625, 0.25, 0.625, 0.25, 0.625, 0.25, 0.625, 0.25, 0.625, 0.25, 0.625, 0.25, 0.625, 0.25, 0.625, 0.25, 0.625, 0.25, 0.625, 0.25, 0.625, 0.25, 0.625, 0.25, 0.625, 0.25, 0.625, 0.25, 0.625, 0.25, 0.625, 0.25, 0.625, 0.0, 0.625, 0.0, 0.625, 0.25, 0.625, 1.0, 0.625, 0.3333, 0.625, 0.3333, 0.625, 0.3333, 0.625, 1.0, 0.625, 1.0, 0.625, 1.0, 0.625, 1.0, 0.625, 0.3439, 0.625, 0.3652, 0.625, 0.3438, 0.625, 1.0, 0.625, 1.0, 0.625, 1.0, 0.625, 0.0, 0.625, 0.25, 0.625, 0.25, 0.625, 0.0, 0.625, 0.0, 0.625, 0.25, 0.625, 0.25, 0.625, 0.3333, 0.625, 0.3333, 0.625, 0.25, 0.625, 0.25, 0.625, 0.3333, 0.625, 0.3333, 0.625, 0.25, 0.625, 0.25, 0.625, 0.3333, 0.625, 0.3333, 0.625, 0.25, 0.625, 0.25, 0.625, 0.0, 0.625, 0.25, 0.625, 0.25, 0.625, 0.0, 0.625, 0.0, 0.625, 0.0, 0.625, 0.25, 0.625, 0.25, 0.625, 0.3439, 0.625, 0.3439, 0.625, 0.25, 0.625, 0.25, 0.625, 0.3652, 0.625, 0.3652, 0.625, 0.25, 0.625, 0.25, 0.625, 0.3438, 0.625, 0.3438, 0.625, 0.25, 0.625, 0.25, 0.625, 0.0, 0.625, 0.25, 0.625, 0.0, 0.625, 0.0, 0.625, 0.25])
me_cube_004.use_remesh_fix_poles = True
me_cube_004.use_remesh_preserve_attributes = False
me_cube_004.use_mirror_vertex_groups = False
me_cube_004.update()
me_cube_005 = bpy.data.meshes.new('Cube.005')
me_cube_005.from_pydata([(-0.3444, -0.006806, 0.2427), (-0.2883, -0.006806, 0.3219), (-0.3444, 0.006806, 0.2427), (-0.2883, 0.006806, 0.3219), (-0.3354, -0.006806, 0.2333), (-0.277, -0.006806, 0.3142), (-0.3354, 0.006806, 0.2333), (-0.277, 0.006806, 0.3142), (-0.2918, -0.006806, 0.3088), (-0.3323, -0.006806, 0.25), (-0.2981, -0.006806, 0.2921), (-0.3081, -0.006806, 0.2751), (-0.3201, -0.006806, 0.2603), (-0.3323, 0.006806, 0.25), (-0.2918, 0.006806, 0.3088), (-0.3201, 0.006806, 0.2603), (-0.3081, 0.006806, 0.2751), (-0.2981, 0.006806, 0.2921), (-0.321, 0.006806, 0.2424), (-0.2805, 0.006806, 0.3011), (-0.3088, 0.006806, 0.2526), (-0.2968, 0.006806, 0.2674), (-0.2869, 0.006806, 0.2844), (-0.321, -0.006806, 0.2424), (-0.2805, -0.006806, 0.3011), (-0.3088, -0.006806, 0.2526), (-0.2968, -0.006806, 0.2674), (-0.2869, -0.006806, 0.2844)], [], [(4, 23, 9, 0), (6, 18, 23, 4), (0, 9, 13, 2), (2, 6, 4, 0), (2, 13, 18, 6), (19, 7, 5, 24), (14, 3, 7, 19), (8, 1, 3, 14), (24, 8, 10, 27), (27, 10, 11, 26), (26, 11, 12, 25), (25, 12, 9, 23), (19, 24, 27, 22), (22, 27, 26, 21), (21, 26, 25, 20), (20, 25, 23, 18), (14, 19, 22, 17), (17, 22, 21, 16), (16, 21, 20, 15), (15, 20, 18, 13), (8, 14, 17, 10), (10, 17, 16, 11), (11, 16, 15, 12), (12, 15, 13, 9), (24, 5, 1, 8)])
_uv = me_cube_005.uv_layers.new(name='UVMap')
_uv.uv.foreach_set('vector', [0.375, 0.75, 0.4156, 0.75, 0.4156, 1.0, 0.375, 1.0, 0.375, 0.5, 0.4156, 0.5, 0.4156, 0.75, 0.375, 0.75, 0.375, 0.0, 0.4156, 0.0, 0.4156, 0.25, 0.375, 0.25, 0.125, 0.5, 0.375, 0.5, 0.375, 0.75, 0.125, 0.75, 0.375, 0.25, 0.4156, 0.25, 0.4156, 0.5, 0.375, 0.5, 0.5941, 0.5, 0.625, 0.5, 0.625, 0.75, 0.5941, 0.75, 0.5941, 0.25, 0.625, 0.25, 0.625, 0.5, 0.5941, 0.5, 0.5941, 0.0, 0.625, 0.0, 0.625, 0.25, 0.5941, 0.25, 0.5941, 0.75, 0.5941, 1.0, 0.5521, 1.035, 0.5575, 0.7677, 0.5575, 0.7677, 0.5521, 1.035, 0.5, 1.0, 0.5, 0.8244, 0.5, 0.8244, 0.5, 1.0, 0.4556, 1.043, 0.4496, 0.7713, 0.4496, 0.7713, 0.4556, 1.043, 0.4156, 1.0, 0.4156, 0.75, 0.5941, 0.5, 0.5941, 0.75, 0.5575, 0.7677, 0.5575, 0.4823, 0.5575, 0.4823, 0.5575, 0.7677, 0.5, 0.8244, 0.5, 0.4256, 0.5, 0.4256, 0.5, 0.8244, 0.4496, 0.7713, 0.4496, 0.4787, 0.4496, 0.4787, 0.4496, 0.7713, 0.4156, 0.75, 0.4156, 0.5, 0.5941, 0.25, 0.5941, 0.5, 0.5575, 0.4823, 0.5575, 0.2323, 0.5575, 0.2323, 0.5575, 0.4823, 0.5, 0.4256, 0.5, 0.25, 0.5, 0.25, 0.5, 0.4256, 0.4496, 0.4787, 0.4496, 0.2287, 0.4496, 0.2287, 0.4496, 0.4787, 0.4156, 0.5, 0.4156, 0.25, 0.5941, 0.0, 0.5941, 0.25, 0.5575, 0.2323, 0.5628, 0.0, 0.5628, 0.0, 0.5575, 0.2323, 0.5, 0.25, 0.5, 0.0, 0.5, 0.0, 0.5, 0.25, 0.4496, 0.2287, 0.4437, 0.0, 0.4437, 0.0, 0.4496, 0.2287, 0.4156, 0.25, 0.4156, 0.0, 0.5941, 0.75, 0.625, 0.75, 0.625, 1.0, 0.5941, 1.0])
me_cube_005.use_remesh_fix_poles = True
me_cube_005.use_remesh_preserve_attributes = False
me_cube_005.use_mirror_vertex_groups = False
me_cube_005.update()

# ---- objects
ob_light = bpy.data.objects.new('Light', light_light)
ob_camera = bpy.data.objects.new('Camera', cam_camera)
ob_circle = bpy.data.objects.new('Circle', me_circle)
ob_rocket_launcher_001 = bpy.data.objects.new('Rocket Launcher.001', me_cube_001)
ob_rocket_launcher_002 = bpy.data.objects.new('Rocket Launcher.002', me_cube_002)
ob_rocket_launcher_003 = bpy.data.objects.new('Rocket Launcher.003', me_cube_003)
ob_rocket_launcher_004 = bpy.data.objects.new('Rocket Launcher.004', me_cube_004)
ob_rocket_launcher_005 = bpy.data.objects.new('Rocket Launcher.005', me_cube_005)

# ---- transforms, parenting, visibility, modifiers, constraints
ob_light.location = (-2.778, -3.148, 5.904)
ob_light.rotation_euler = (0.6503, 0.05522, -0.6692)
ob_light.lock_rotations_4d = False
ob_light.empty_display_type = 'ARROWS'
ob_light.color = (0.0, 0.0, 0.0, 0.0)
ob_light.lineart.crease_threshold = 0.0
ob_camera.location = (-6.464, -7.767, 4.958)
ob_camera.rotation_euler = (1.109, -0.0, -0.6949)
ob_camera.lock_rotations_4d = False
ob_camera.empty_display_type = 'ARROWS'
ob_camera.color = (0.0, 0.0, 0.0, 0.0)
ob_camera.display_type = 'WIRE'
ob_camera.lineart.crease_threshold = 0.0
ob_circle.location = (0.0, 0.0, 0.0)
ob_circle.lineart.crease_threshold = 0.0
ob_rocket_launcher_001.location = (0.0, 0.0, 0.0)
ob_rocket_launcher_001.lineart.crease_threshold = 0.0
ob_rocket_launcher_002.location = (0.0, 0.0, 0.0)
ob_rocket_launcher_002.lineart.crease_threshold = 0.0
ob_rocket_launcher_003.location = (0.0, 0.0, 0.0)
ob_rocket_launcher_003.lineart.crease_threshold = 0.0
ob_rocket_launcher_004.location = (0.0, 0.0, 0.0)
ob_rocket_launcher_004.lineart.crease_threshold = 0.0
ob_rocket_launcher_005.location = (0.0, 0.0, 0.0)
ob_rocket_launcher_005.lineart.crease_threshold = 0.0

# ---- collection membership
col_collection.objects.link(ob_light)
col_collection.objects.link(ob_camera)
col_collection.objects.link(ob_circle)
col_rocket_launcher.objects.link(ob_rocket_launcher_001)
col_rocket_launcher.objects.link(ob_rocket_launcher_002)
col_rocket_launcher.objects.link(ob_rocket_launcher_003)
col_rocket_launcher.objects.link(ob_rocket_launcher_004)
col_rocket_launcher.objects.link(ob_rocket_launcher_005)

# ---- scene / render settings (as saved in the file)
scene.camera = ob_camera
scene.frame_start = 1; scene.frame_end = 250; scene.frame_set(1)
scene.render.engine = 'BLENDER_EEVEE_NEXT'
scene.cycles.use_denoising = False
scene.cycles.samples = 128
scene.cycles.sampling_pattern = 'TABULATED_SOBOL'
scene.cycles.use_adaptive_sampling = False
scene.cycles.use_light_tree = False
scene.view_settings.view_transform = 'Filmic'
bpy.context.view_layer.update()
